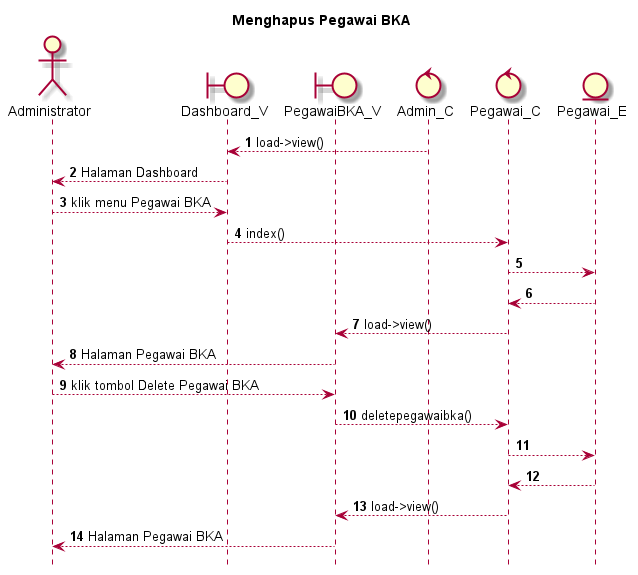

The diagram above was rendered by PlantUML. Its source (embedded in the PNG):
@startuml

autonumber
hide footbox
title Menghapus Pegawai BKA

Actor Administrator
boundary Dashboard_V
boundary PegawaiBKA_V
control Admin_C
control Pegawai_C
Entity Pegawai_E

Admin_C --> Dashboard_V: load->view()
Dashboard_V --> Administrator: Halaman Dashboard
Administrator --> Dashboard_V: klik menu Pegawai BKA
Dashboard_V --> Pegawai_C: index()
Pegawai_C --> Pegawai_E:
    
    Pegawai_E --> Pegawai_C:
    Pegawai_C --> PegawaiBKA_V: load->view()
    PegawaiBKA_V --> Administrator: Halaman Pegawai BKA

Administrator --> PegawaiBKA_V: klik tombol Delete Pegawai BKA
PegawaiBKA_V --> Pegawai_C: deletepegawaibka()
Pegawai_C --> Pegawai_E:
   
    Pegawai_E --> Pegawai_C:
    Pegawai_C --> PegawaiBKA_V: load->view()
    PegawaiBKA_V --> Administrator: Halaman Pegawai BKA

@enduml